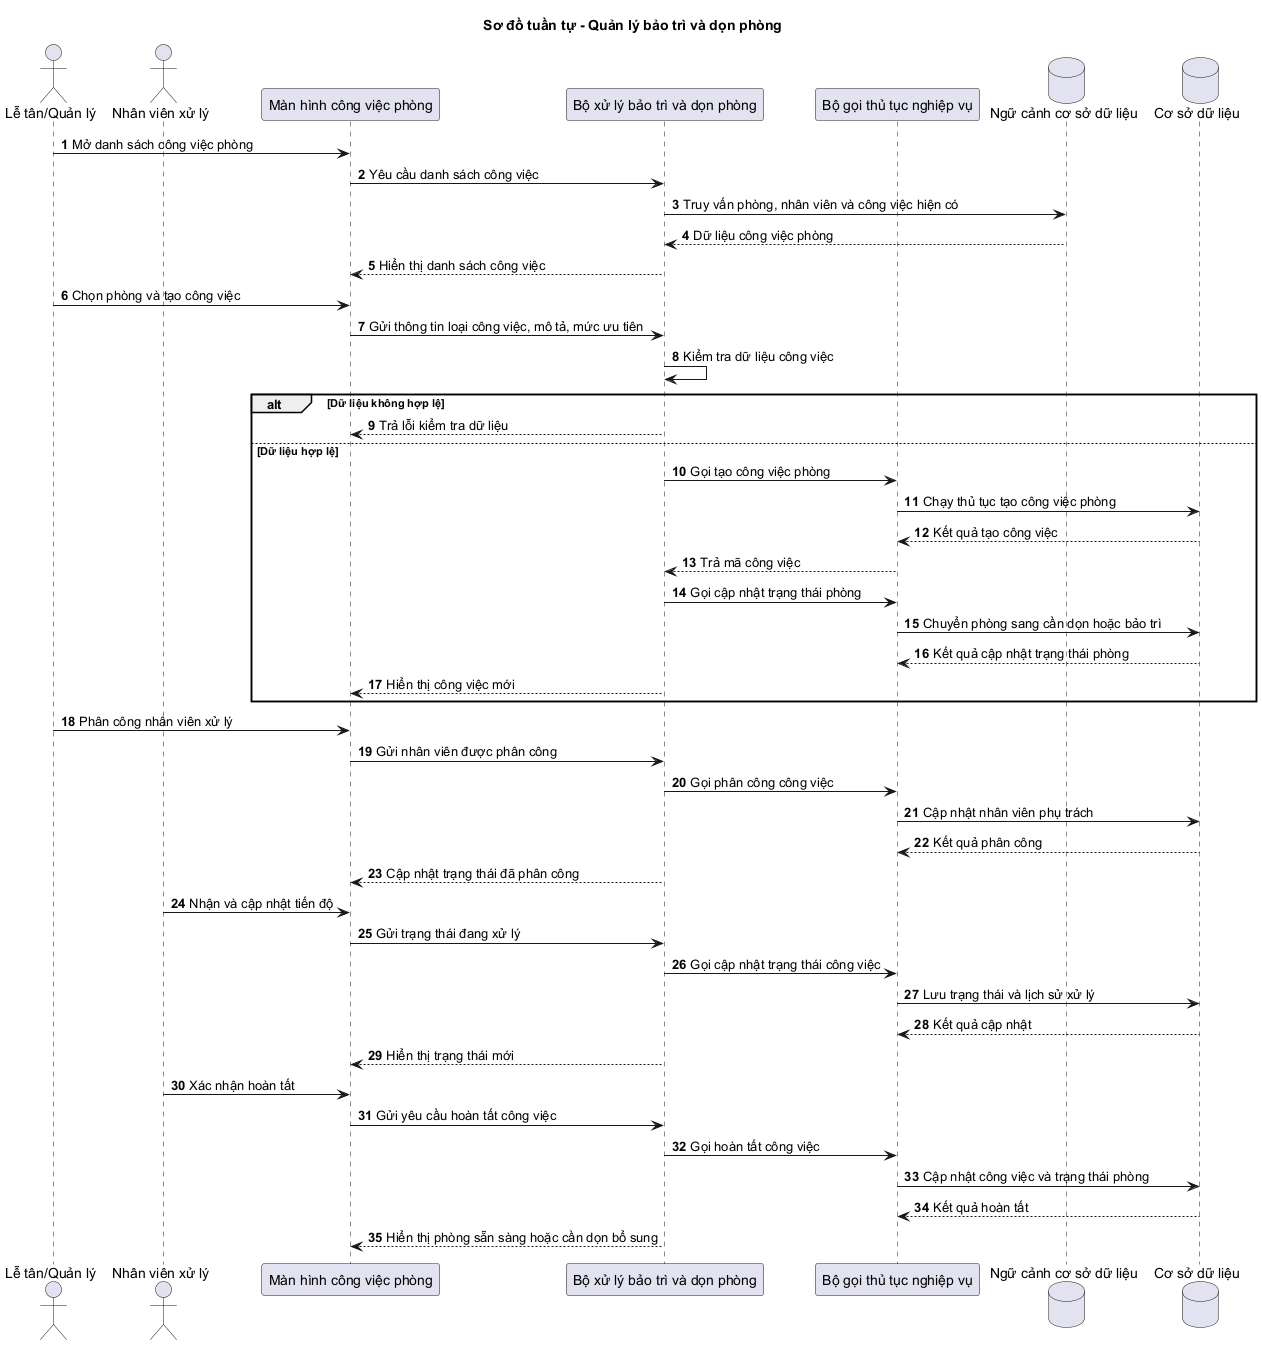

The diagram above was rendered by PlantUML. Its source (embedded in the PNG):
@startuml Sequence_RoomMaintenanceCleaning
autonumber
skinparam shadowing false
title Sơ đồ tuần tự - Quản lý bảo trì và dọn phòng

actor "Lễ tân/Quản lý" as Manager
actor "Nhân viên xử lý" as Worker
participant "Màn hình công việc phòng" as View
participant "Bộ xử lý bảo trì và dọn phòng" as Controller
participant "Bộ gọi thủ tục nghiệp vụ" as DbExt
database "Ngữ cảnh cơ sở dữ liệu" as Db
database "Cơ sở dữ liệu" as SQL

Manager -> View: Mở danh sách công việc phòng
View -> Controller: Yêu cầu danh sách công việc
Controller -> Db: Truy vấn phòng, nhân viên và công việc hiện có
Db --> Controller: Dữ liệu công việc phòng
Controller --> View: Hiển thị danh sách công việc

Manager -> View: Chọn phòng và tạo công việc
View -> Controller: Gửi thông tin loại công việc, mô tả, mức ưu tiên
Controller -> Controller: Kiểm tra dữ liệu công việc
alt Dữ liệu không hợp lệ
  Controller --> View: Trả lỗi kiểm tra dữ liệu
else Dữ liệu hợp lệ
  Controller -> DbExt: Gọi tạo công việc phòng
  DbExt -> SQL: Chạy thủ tục tạo công việc phòng
  SQL --> DbExt: Kết quả tạo công việc
  DbExt --> Controller: Trả mã công việc
  Controller -> DbExt: Gọi cập nhật trạng thái phòng
  DbExt -> SQL: Chuyển phòng sang cần dọn hoặc bảo trì
  SQL --> DbExt: Kết quả cập nhật trạng thái phòng
  Controller --> View: Hiển thị công việc mới
end

Manager -> View: Phân công nhân viên xử lý
View -> Controller: Gửi nhân viên được phân công
Controller -> DbExt: Gọi phân công công việc
DbExt -> SQL: Cập nhật nhân viên phụ trách
SQL --> DbExt: Kết quả phân công
Controller --> View: Cập nhật trạng thái đã phân công

Worker -> View: Nhận và cập nhật tiến độ
View -> Controller: Gửi trạng thái đang xử lý
Controller -> DbExt: Gọi cập nhật trạng thái công việc
DbExt -> SQL: Lưu trạng thái và lịch sử xử lý
SQL --> DbExt: Kết quả cập nhật
Controller --> View: Hiển thị trạng thái mới

Worker -> View: Xác nhận hoàn tất
View -> Controller: Gửi yêu cầu hoàn tất công việc
Controller -> DbExt: Gọi hoàn tất công việc
DbExt -> SQL: Cập nhật công việc và trạng thái phòng
SQL --> DbExt: Kết quả hoàn tất
Controller --> View: Hiển thị phòng sẵn sàng hoặc cần dọn bổ sung
@enduml